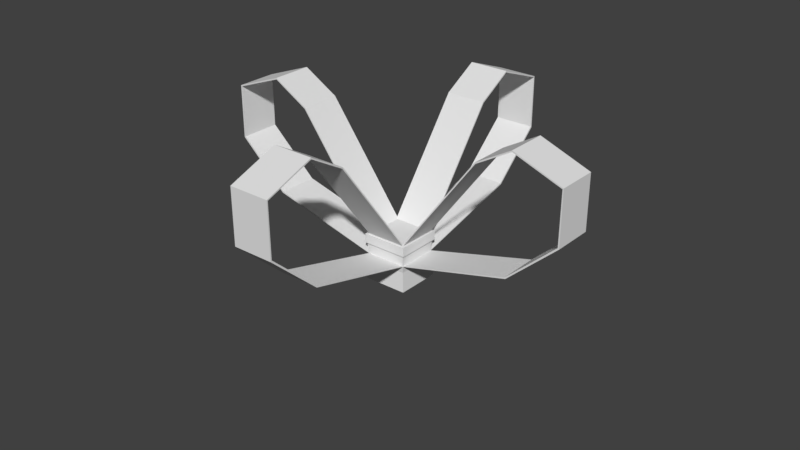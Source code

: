 # Source: Christmas_Present.blend  (saved by Blender 2.79.0; exported with 4.5.12 LTS)
import bpy
from mathutils import Matrix  # noqa: F401  (used for matrix-valued properties, if any)

bpy.ops.wm.read_factory_settings(use_empty=True)
scene = bpy.context.scene
scene.name = 'Scene'

# ---- collections
col_collection_1 = bpy.data.collections.new('Collection 1'); scene.collection.children.link(col_collection_1)

# ---- world
world_world = bpy.data.worlds.new('World'); scene.world = world_world
world_world.color = (0.05088, 0.05088, 0.05088)
world_world.use_sun_shadow = False
world_world.sun_shadow_jitter_overblur = 0.0
world_world.cycles.sampling_method = 'MANUAL'

# ---- meshes
me_cubeziercurve_009 = bpy.data.meshes.new('CUBezierCurve.009')
me_cubeziercurve_009.from_pydata([(-0.004564, 0.1376, 0.008898), (0.6576, 0.1376, 0.8999), (0.9028, 0.1376, 1.041), (1.24, 0.1376, 0.9146), (1.239, 0.1376, 0.548), (0.8993, 0.1376, 0.2393), (0.007866, 0.1376, 0.01424), (0.6626, 0.1376, 0.8924), (0.9026, 0.1376, 1.031), (1.233, 0.1376, 0.9084), (1.23, 0.1376, 0.5547), (0.8945, 0.1376, 0.2485), (-0.004564, -0.1376, 0.008898), (0.6576, -0.1376, 0.8999), (0.9028, -0.1376, 1.041), (1.24, -0.1376, 0.9146), (1.239, -0.1376, 0.548), (0.8993, -0.1376, 0.2393), (0.007866, -0.1376, 0.01424), (0.6626, -0.1376, 0.8924), (0.9026, -0.1376, 1.031), (1.233, -0.1376, 0.9084), (1.23, -0.1376, 0.5547), (0.8945, -0.1376, 0.2485), (0.004564, -0.1376, 0.008898), (-0.6576, -0.1376, 0.8999), (-0.9028, -0.1376, 1.041), (-1.24, -0.1376, 0.9146), (-1.239, -0.1376, 0.548), (-0.8993, -0.1376, 0.2393), (-0.007866, -0.1376, 0.01424), (-0.6626, -0.1376, 0.8924), (-0.9026, -0.1376, 1.031), (-1.233, -0.1376, 0.9084), (-1.23, -0.1376, 0.5547), (-0.8945, -0.1376, 0.2485), (0.004564, 0.1376, 0.008898), (-0.6576, 0.1376, 0.8999), (-0.9028, 0.1376, 1.041), (-1.24, 0.1376, 0.9146), (-1.239, 0.1376, 0.548), (-0.8993, 0.1376, 0.2393), (-0.007866, 0.1376, 0.01424), (-0.6626, 0.1376, 0.8924), (-0.9026, 0.1376, 1.031), (-1.233, 0.1376, 0.9084), (-1.23, 0.1376, 0.5547), (-0.8945, 0.1376, 0.2485), (0.1376, 0.004564, 0.008898), (0.1376, -0.6576, 0.8999), (0.1376, -0.9028, 1.041), (0.1376, -1.24, 0.9146), (0.1376, -1.239, 0.548), (0.1376, -0.8993, 0.2393), (0.1376, -0.007866, 0.01424), (0.1376, -0.6626, 0.8924), (0.1376, -0.9026, 1.031), (0.1376, -1.233, 0.9084), (0.1376, -1.23, 0.5547), (0.1376, -0.8945, 0.2485), (-0.1376, 0.004564, 0.008898), (-0.1376, -0.6576, 0.8999), (-0.1376, -0.9028, 1.041), (-0.1376, -1.24, 0.9146), (-0.1376, -1.239, 0.548), (-0.1376, -0.8993, 0.2393), (-0.1376, -0.007866, 0.01424), (-0.1376, -0.6626, 0.8924), (-0.1376, -0.9026, 1.031), (-0.1376, -1.233, 0.9084), (-0.1376, -1.23, 0.5547), (-0.1376, -0.8945, 0.2485), (-0.1376, -0.004564, 0.008898), (-0.1376, 0.6576, 0.8999), (-0.1376, 0.9028, 1.041), (-0.1376, 1.24, 0.9146), (-0.1376, 1.239, 0.548), (-0.1376, 0.8993, 0.2393), (-0.1376, 0.007866, 0.01424), (-0.1376, 0.6626, 0.8924), (-0.1376, 0.9026, 1.031), (-0.1376, 1.233, 0.9084), (-0.1376, 1.23, 0.5547), (-0.1376, 0.8945, 0.2485), (0.1376, -0.004564, 0.008898), (0.1376, 0.6576, 0.8999), (0.1376, 0.9028, 1.041), (0.1376, 1.24, 0.9146), (0.1376, 1.239, 0.548), (0.1376, 0.8993, 0.2393), (0.1376, 0.007866, 0.01424), (0.1376, 0.6626, 0.8924), (0.1376, 0.9026, 1.031), (0.1376, 1.233, 0.9084), (0.1376, 1.23, 0.5547), (0.1376, 0.8945, 0.2485)], [], [(12, 18, 19, 13), (18, 6, 7, 19), (1, 2, 8, 7), (2, 3, 9, 8), (22, 21, 9, 10), (4, 5, 11, 10), (18, 12, 17, 23), (6, 18, 23, 11), (21, 22, 16, 15), (21, 20, 8, 9), (23, 22, 10, 11), (20, 19, 7, 8), (14, 2, 1, 13), (17, 5, 4, 16), (15, 3, 2, 14), (3, 4, 10, 9), (12, 13, 1, 0), (13, 19, 20, 14), (14, 20, 21, 15), (16, 4, 3, 15), (16, 22, 23, 17), (0, 5, 17, 12), (6, 0, 1, 7), (0, 6, 11, 5), (36, 42, 43, 37), (42, 30, 31, 43), (25, 26, 32, 31), (26, 27, 33, 32), (46, 45, 33, 34), (28, 29, 35, 34), (42, 36, 41, 47), (30, 42, 47, 35), (45, 46, 40, 39), (45, 44, 32, 33), (47, 46, 34, 35), (44, 43, 31, 32), (38, 26, 25, 37), (41, 29, 28, 40), (39, 27, 26, 38), (27, 28, 34, 33), (36, 37, 25, 24), (37, 43, 44, 38), (38, 44, 45, 39), (40, 28, 27, 39), (40, 46, 47, 41), (24, 29, 41, 36), (30, 24, 25, 31), (24, 30, 35, 29), (60, 66, 67, 61), (66, 54, 55, 67), (49, 50, 56, 55), (50, 51, 57, 56), (70, 69, 57, 58), (52, 53, 59, 58), (66, 60, 65, 71), (54, 66, 71, 59), (69, 70, 64, 63), (69, 68, 56, 57), (71, 70, 58, 59), (68, 67, 55, 56), (62, 50, 49, 61), (65, 53, 52, 64), (63, 51, 50, 62), (51, 52, 58, 57), (60, 61, 49, 48), (61, 67, 68, 62), (62, 68, 69, 63), (64, 52, 51, 63), (64, 70, 71, 65), (48, 53, 65, 60), (54, 48, 49, 55), (48, 54, 59, 53), (84, 90, 91, 85), (90, 78, 79, 91), (73, 74, 80, 79), (74, 75, 81, 80), (94, 93, 81, 82), (76, 77, 83, 82), (90, 84, 89, 95), (78, 90, 95, 83), (93, 94, 88, 87), (93, 92, 80, 81), (95, 94, 82, 83), (92, 91, 79, 80), (86, 74, 73, 85), (89, 77, 76, 88), (87, 75, 74, 86), (75, 76, 82, 81), (84, 85, 73, 72), (85, 91, 92, 86), (86, 92, 93, 87), (88, 76, 75, 87), (88, 94, 95, 89), (72, 77, 89, 84), (78, 72, 73, 79), (72, 78, 83, 77)])
me_cubeziercurve_009.use_remesh_preserve_volume = False
me_cubeziercurve_009.use_remesh_preserve_attributes = False
me_cubeziercurve_009.use_mirror_vertex_groups = False
me_cubeziercurve_009.auto_texspace = False
me_cubeziercurve_009.update()
me_cube_005 = bpy.data.meshes.new('Cube.005')
me_cube_005.from_pydata([(-1.0, -1.0, -1.0), (-0.9593, -0.9593, 1.0), (-1.0, 1.0, -1.0), (-0.9593, 0.9593, 1.0), (1.0, -1.0, -1.0), (0.9593, -0.9593, 1.0), (1.0, 1.0, -1.0), (0.9593, 0.9593, 1.0), (-0.8862, -0.8862, 0.0), (-0.8862, 0.8862, 0.0), (0.8862, 0.8862, 0.0), (0.8862, -0.8862, 0.0), (-0.9454, -0.9454, 1.476), (-0.9454, 0.9454, 1.476), (0.9454, 0.9454, 1.476), (0.9454, -0.9454, 1.476), (-1.03, -1.03, 1.0), (-1.03, 1.03, 1.0), (1.03, 1.03, 1.0), (1.03, -1.03, 1.0), (-1.015, -1.015, 1.476), (-1.015, 1.015, 1.476), (1.015, 1.015, 1.476), (1.015, -1.015, 1.476)], [], [(8, 1, 3, 9), (9, 3, 7, 10), (10, 7, 5, 11), (11, 5, 1, 8), (2, 6, 4, 0), (5, 7, 18, 19), (4, 11, 8, 0), (6, 10, 11, 4), (2, 9, 10, 6), (0, 8, 9, 2), (14, 13, 12, 15), (13, 14, 22, 21), (15, 12, 20, 23), (7, 3, 17, 18), (18, 17, 21, 22), (19, 18, 22, 23), (17, 16, 20, 21), (16, 19, 23, 20), (3, 1, 16, 17), (14, 15, 23, 22), (1, 5, 19, 16), (12, 13, 21, 20)])
me_cube_005.use_remesh_preserve_volume = False
me_cube_005.use_remesh_preserve_attributes = False
me_cube_005.use_mirror_vertex_groups = False
me_cube_005.update()

# ---- objects
ob_beziercurve_002 = bpy.data.objects.new('BezierCurve.002', me_cubeziercurve_009)
ob_cube = bpy.data.objects.new('Cube', me_cube_005)

# ---- transforms, parenting, visibility, modifiers, constraints
ob_beziercurve_002.location = (0.0, 0.0, 0.0)
ob_beziercurve_002.rotation_euler = (0.0, 0.0, 4.712)
ob_beziercurve_002.lineart.crease_threshold = 0.0
ob_cube.location = (0.0, 0.0, 0.0)
ob_cube.scale = (0.152, 0.152, 0.1279)
ob_cube.hide_viewport = True
ob_cube.lineart.crease_threshold = 0.0

# ---- collection membership
col_collection_1.objects.link(ob_beziercurve_002)
col_collection_1.objects.link(ob_cube)

# ---- scene / render settings (as saved in the file)
scene.frame_start = 1; scene.frame_end = 250; scene.frame_set(1)
scene.render.engine = 'BLENDER_EEVEE_NEXT'
scene.render.resolution_percentage = 50
scene.render.dither_intensity = 0.0
scene.cycles.use_denoising = False
scene.cycles.samples = 128
scene.cycles.sampling_pattern = 'TABULATED_SOBOL'
scene.cycles.use_adaptive_sampling = False
scene.cycles.use_light_tree = False
scene.cycles.blur_glossy = 0.0
scene.cycles.sample_clamp_indirect = 0.0
scene.view_settings.view_transform = 'Standard'
bpy.context.view_layer.update()

# ---- added for rendering (the .blend has no active camera and no usable light): camera, sun
cam_auto = bpy.data.cameras.new('AutoCamera')
cam_auto.lens = 50.0
cam_auto.sensor_width = 36.0
cam_auto.clip_end = 1000.0
ob_auto_camera = bpy.data.objects.new('AutoCamera', cam_auto)
scene.collection.objects.link(ob_auto_camera)
ob_auto_camera.location = (3.97308, -4.76769, 3.41649)
ob_auto_camera.rotation_euler = (1.09748, -7.21219e-08, 0.694738)
scene.camera = ob_auto_camera
light_auto_sun = bpy.data.lights.new('AutoSun', 'SUN')
light_auto_sun.energy = 3.0
light_auto_sun.angle = 0.0523599
ob_auto_sun = bpy.data.objects.new('AutoSun', light_auto_sun)
scene.collection.objects.link(ob_auto_sun)
ob_auto_sun.rotation_euler = (0.872665, 0.174533, 0.523599)
bpy.context.view_layer.update()
